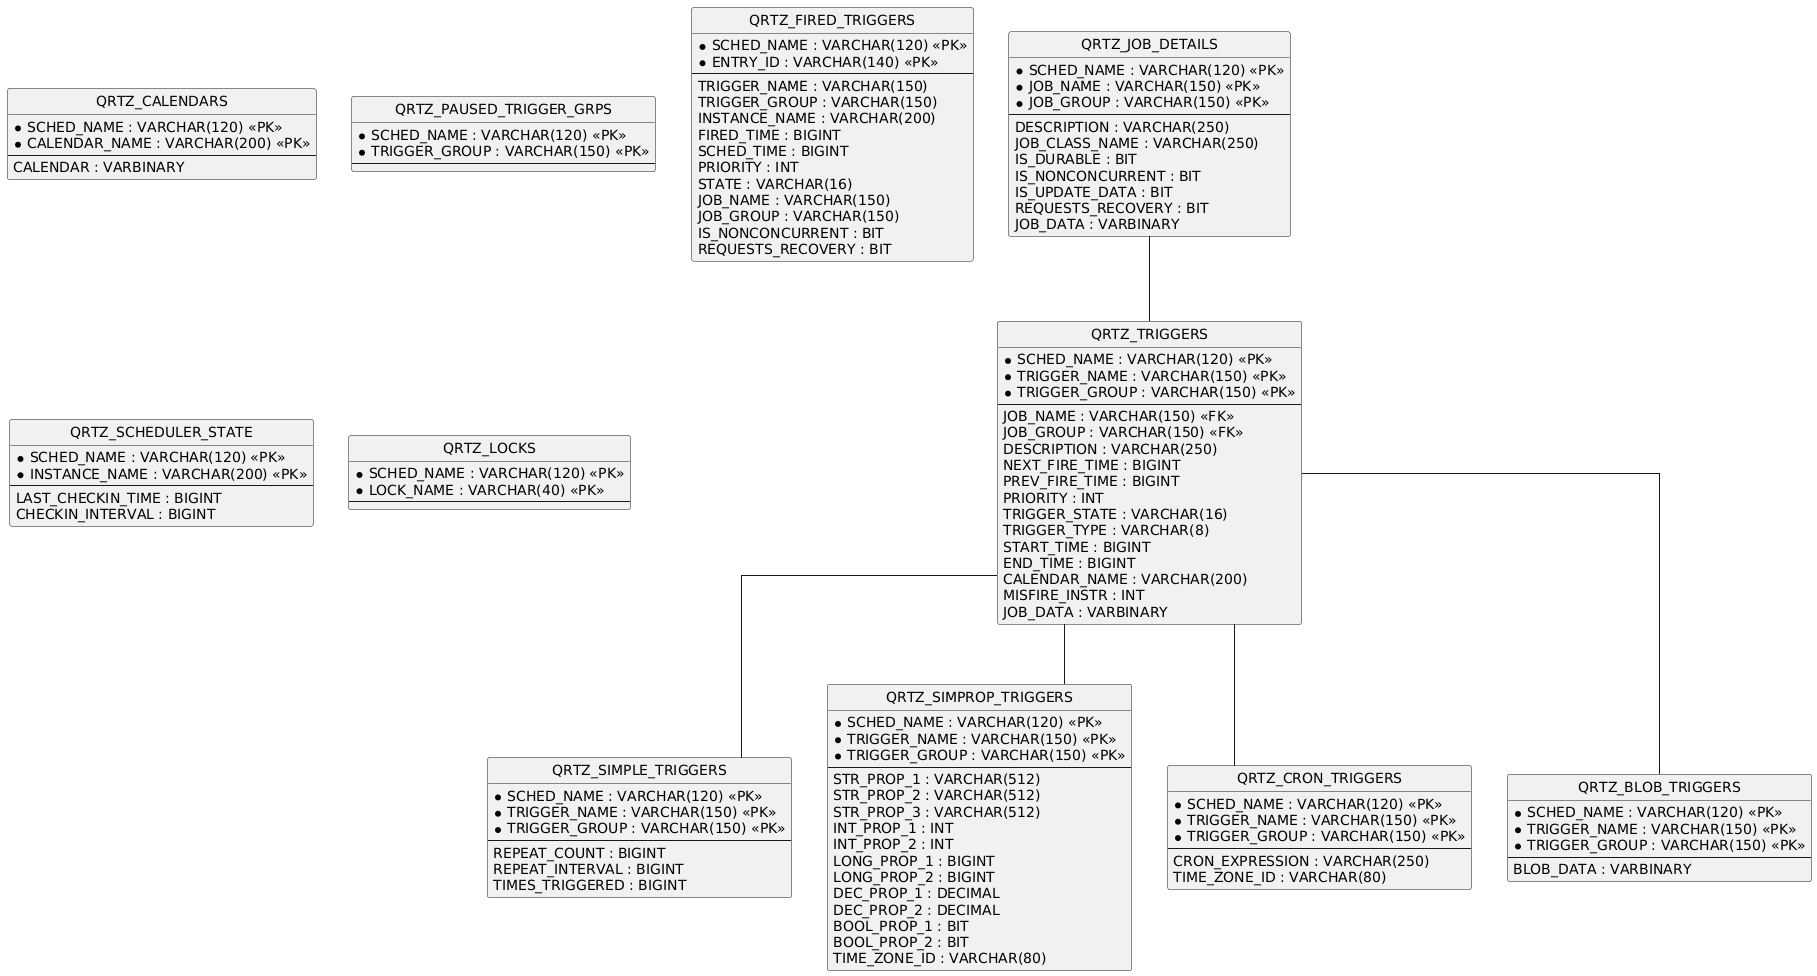

The diagram above was rendered by PlantUML. Its source (embedded in the PNG):
@startuml
hide circle
skinparam linetype ortho

entity "QRTZ_JOB_DETAILS" as QRTZ_JOB_DETAILS {
  * SCHED_NAME : VARCHAR(120) <<PK>>
  * JOB_NAME : VARCHAR(150) <<PK>>
  * JOB_GROUP : VARCHAR(150) <<PK>>
  --
  DESCRIPTION : VARCHAR(250)
  JOB_CLASS_NAME : VARCHAR(250)
  IS_DURABLE : BIT
  IS_NONCONCURRENT : BIT
  IS_UPDATE_DATA : BIT
  REQUESTS_RECOVERY : BIT
  JOB_DATA : VARBINARY
}

entity "QRTZ_TRIGGERS" as QRTZ_TRIGGERS {
  * SCHED_NAME : VARCHAR(120) <<PK>>
  * TRIGGER_NAME : VARCHAR(150) <<PK>>
  * TRIGGER_GROUP : VARCHAR(150) <<PK>>
  --
  JOB_NAME : VARCHAR(150) <<FK>>
  JOB_GROUP : VARCHAR(150) <<FK>>
  DESCRIPTION : VARCHAR(250)
  NEXT_FIRE_TIME : BIGINT
  PREV_FIRE_TIME : BIGINT
  PRIORITY : INT
  TRIGGER_STATE : VARCHAR(16)
  TRIGGER_TYPE : VARCHAR(8)
  START_TIME : BIGINT
  END_TIME : BIGINT
  CALENDAR_NAME : VARCHAR(200)
  MISFIRE_INSTR : INT
  JOB_DATA : VARBINARY
}

entity "QRTZ_SIMPLE_TRIGGERS" as QRTZ_SIMPLE_TRIGGERS {
  * SCHED_NAME : VARCHAR(120) <<PK>>
  * TRIGGER_NAME : VARCHAR(150) <<PK>>
  * TRIGGER_GROUP : VARCHAR(150) <<PK>>
  --
  REPEAT_COUNT : BIGINT
  REPEAT_INTERVAL : BIGINT
  TIMES_TRIGGERED : BIGINT
}

entity "QRTZ_SIMPROP_TRIGGERS" as QRTZ_SIMPROP_TRIGGERS {
  * SCHED_NAME : VARCHAR(120) <<PK>>
  * TRIGGER_NAME : VARCHAR(150) <<PK>>
  * TRIGGER_GROUP : VARCHAR(150) <<PK>>
  --
  STR_PROP_1 : VARCHAR(512)
  STR_PROP_2 : VARCHAR(512)
  STR_PROP_3 : VARCHAR(512)
  INT_PROP_1 : INT
  INT_PROP_2 : INT
  LONG_PROP_1 : BIGINT
  LONG_PROP_2 : BIGINT
  DEC_PROP_1 : DECIMAL
  DEC_PROP_2 : DECIMAL
  BOOL_PROP_1 : BIT
  BOOL_PROP_2 : BIT
  TIME_ZONE_ID : VARCHAR(80)
}

entity "QRTZ_CRON_TRIGGERS" as QRTZ_CRON_TRIGGERS {
  * SCHED_NAME : VARCHAR(120) <<PK>>
  * TRIGGER_NAME : VARCHAR(150) <<PK>>
  * TRIGGER_GROUP : VARCHAR(150) <<PK>>
  --
  CRON_EXPRESSION : VARCHAR(250)
  TIME_ZONE_ID : VARCHAR(80)
}

entity "QRTZ_BLOB_TRIGGERS" as QRTZ_BLOB_TRIGGERS {
  * SCHED_NAME : VARCHAR(120) <<PK>>
  * TRIGGER_NAME : VARCHAR(150) <<PK>>
  * TRIGGER_GROUP : VARCHAR(150) <<PK>>
  --
  BLOB_DATA : VARBINARY
}

entity "QRTZ_CALENDARS" as QRTZ_CALENDARS {
  * SCHED_NAME : VARCHAR(120) <<PK>>
  * CALENDAR_NAME : VARCHAR(200) <<PK>>
  --
  CALENDAR : VARBINARY
}

entity "QRTZ_PAUSED_TRIGGER_GRPS" as QRTZ_PAUSED_TRIGGER_GRPS {
  * SCHED_NAME : VARCHAR(120) <<PK>>
  * TRIGGER_GROUP : VARCHAR(150) <<PK>>
  --
}

entity "QRTZ_FIRED_TRIGGERS" as QRTZ_FIRED_TRIGGERS {
  * SCHED_NAME : VARCHAR(120) <<PK>>
  * ENTRY_ID : VARCHAR(140) <<PK>>
  --
  TRIGGER_NAME : VARCHAR(150)
  TRIGGER_GROUP : VARCHAR(150)
  INSTANCE_NAME : VARCHAR(200)
  FIRED_TIME : BIGINT
  SCHED_TIME : BIGINT
  PRIORITY : INT
  STATE : VARCHAR(16)
  JOB_NAME : VARCHAR(150)
  JOB_GROUP : VARCHAR(150)
  IS_NONCONCURRENT : BIT
  REQUESTS_RECOVERY : BIT
}

entity "QRTZ_SCHEDULER_STATE" as QRTZ_SCHEDULER_STATE {
  * SCHED_NAME : VARCHAR(120) <<PK>>
  * INSTANCE_NAME : VARCHAR(200) <<PK>>
  --
  LAST_CHECKIN_TIME : BIGINT
  CHECKIN_INTERVAL : BIGINT
}

entity "QRTZ_LOCKS" as QRTZ_LOCKS {
  * SCHED_NAME : VARCHAR(120) <<PK>>
  * LOCK_NAME : VARCHAR(40) <<PK>>
  --
}

QRTZ_JOB_DETAILS -- QRTZ_TRIGGERS
QRTZ_TRIGGERS -- QRTZ_SIMPLE_TRIGGERS
QRTZ_TRIGGERS -- QRTZ_SIMPROP_TRIGGERS
QRTZ_TRIGGERS -- QRTZ_CRON_TRIGGERS
QRTZ_TRIGGERS -- QRTZ_BLOB_TRIGGERS
@enduml